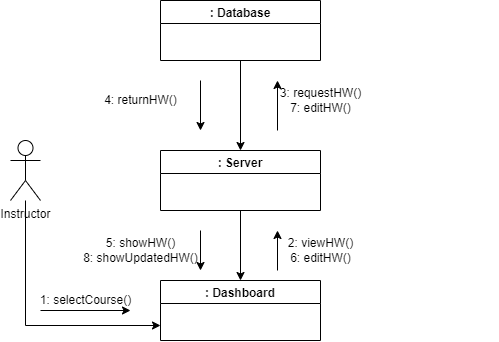

The diagram above was exported from draw.io. Its source (the exported page's mxGraphModel, read from the mxfile embedded in the PNG):
<mxGraphModel dx="1021" dy="459" grid="1" gridSize="10" guides="1" tooltips="1" connect="1" arrows="1" fold="1" page="1" pageScale="1" pageWidth="827" pageHeight="1169" math="0" shadow="0">
  <root>
    <mxCell id="WIyWlLk6GJQsqaUBKTNV-0" />
    <mxCell id="WIyWlLk6GJQsqaUBKTNV-1" parent="WIyWlLk6GJQsqaUBKTNV-0" />
    <mxCell id="G1rpc4JWKm-3GENUfNY0-67" style="edgeStyle=orthogonalEdgeStyle;rounded=0;orthogonalLoop=1;jettySize=auto;html=1;entryX=0;entryY=0.75;entryDx=0;entryDy=0;" edge="1" parent="WIyWlLk6GJQsqaUBKTNV-1" source="iBwWy9qzgMTDDv_Umj8q-19" target="iBwWy9qzgMTDDv_Umj8q-21">
      <mxGeometry relative="1" as="geometry">
        <Array as="points">
          <mxPoint x="505" y="455" />
        </Array>
      </mxGeometry>
    </mxCell>
    <mxCell id="iBwWy9qzgMTDDv_Umj8q-19" value="Instructor" style="shape=umlActor;verticalLabelPosition=bottom;verticalAlign=top;html=1;outlineConnect=0;" vertex="1" parent="WIyWlLk6GJQsqaUBKTNV-1">
      <mxGeometry x="490" y="270" width="30" height="60" as="geometry" />
    </mxCell>
    <mxCell id="G1rpc4JWKm-3GENUfNY0-51" style="edgeStyle=orthogonalEdgeStyle;rounded=0;orthogonalLoop=1;jettySize=auto;html=1;entryX=0.5;entryY=0;entryDx=0;entryDy=0;" edge="1" parent="WIyWlLk6GJQsqaUBKTNV-1" source="iBwWy9qzgMTDDv_Umj8q-20" target="iBwWy9qzgMTDDv_Umj8q-22">
      <mxGeometry relative="1" as="geometry" />
    </mxCell>
    <mxCell id="iBwWy9qzgMTDDv_Umj8q-20" value=": Database" style="swimlane;startSize=23;" vertex="1" parent="WIyWlLk6GJQsqaUBKTNV-1">
      <mxGeometry x="640" y="130" width="160" height="60" as="geometry" />
    </mxCell>
    <mxCell id="iBwWy9qzgMTDDv_Umj8q-21" value=": Dashboard" style="swimlane;startSize=23;" vertex="1" parent="WIyWlLk6GJQsqaUBKTNV-1">
      <mxGeometry x="640" y="410" width="160" height="60" as="geometry">
        <mxRectangle x="640" y="400" width="90" height="23" as="alternateBounds" />
      </mxGeometry>
    </mxCell>
    <mxCell id="G1rpc4JWKm-3GENUfNY0-62" style="edgeStyle=orthogonalEdgeStyle;rounded=0;orthogonalLoop=1;jettySize=auto;html=1;exitX=0.5;exitY=1;exitDx=0;exitDy=0;entryX=0.5;entryY=0;entryDx=0;entryDy=0;" edge="1" parent="WIyWlLk6GJQsqaUBKTNV-1" source="iBwWy9qzgMTDDv_Umj8q-22" target="iBwWy9qzgMTDDv_Umj8q-21">
      <mxGeometry relative="1" as="geometry" />
    </mxCell>
    <mxCell id="iBwWy9qzgMTDDv_Umj8q-22" value=": Server" style="swimlane;startSize=23;" vertex="1" parent="WIyWlLk6GJQsqaUBKTNV-1">
      <mxGeometry x="640" y="280" width="160" height="60" as="geometry" />
    </mxCell>
    <mxCell id="G1rpc4JWKm-3GENUfNY0-0" value="" style="endArrow=classic;html=1;rounded=0;startArrow=none;" edge="1" parent="WIyWlLk6GJQsqaUBKTNV-1">
      <mxGeometry width="50" height="50" relative="1" as="geometry">
        <mxPoint x="970" y="240" as="sourcePoint" />
        <mxPoint x="970" y="240" as="targetPoint" />
      </mxGeometry>
    </mxCell>
    <mxCell id="G1rpc4JWKm-3GENUfNY0-5" value="" style="endArrow=none;html=1;rounded=0;" edge="1" parent="WIyWlLk6GJQsqaUBKTNV-1">
      <mxGeometry width="50" height="50" relative="1" as="geometry">
        <mxPoint x="900" y="240" as="sourcePoint" />
        <mxPoint x="900" y="240" as="targetPoint" />
      </mxGeometry>
    </mxCell>
    <mxCell id="G1rpc4JWKm-3GENUfNY0-22" value="" style="endArrow=classic;html=1;rounded=0;" edge="1" parent="WIyWlLk6GJQsqaUBKTNV-1">
      <mxGeometry width="50" height="50" relative="1" as="geometry">
        <mxPoint x="520" y="440" as="sourcePoint" />
        <mxPoint x="610" y="440" as="targetPoint" />
      </mxGeometry>
    </mxCell>
    <mxCell id="G1rpc4JWKm-3GENUfNY0-25" value="" style="endArrow=classic;html=1;rounded=0;" edge="1" parent="WIyWlLk6GJQsqaUBKTNV-1">
      <mxGeometry width="50" height="50" relative="1" as="geometry">
        <mxPoint x="757" y="400" as="sourcePoint" />
        <mxPoint x="757" y="360" as="targetPoint" />
        <Array as="points" />
      </mxGeometry>
    </mxCell>
    <mxCell id="G1rpc4JWKm-3GENUfNY0-30" value="" style="endArrow=classic;html=1;rounded=0;" edge="1" parent="WIyWlLk6GJQsqaUBKTNV-1">
      <mxGeometry width="50" height="50" relative="1" as="geometry">
        <mxPoint x="757" y="260" as="sourcePoint" />
        <mxPoint x="757" y="210" as="targetPoint" />
      </mxGeometry>
    </mxCell>
    <mxCell id="G1rpc4JWKm-3GENUfNY0-32" value="" style="endArrow=classic;html=1;rounded=0;" edge="1" parent="WIyWlLk6GJQsqaUBKTNV-1">
      <mxGeometry width="50" height="50" relative="1" as="geometry">
        <mxPoint x="680" y="360" as="sourcePoint" />
        <mxPoint x="680" y="400" as="targetPoint" />
      </mxGeometry>
    </mxCell>
    <mxCell id="G1rpc4JWKm-3GENUfNY0-50" value="1: selectCourse()" style="text;html=1;align=center;verticalAlign=middle;resizable=0;points=[];autosize=1;strokeColor=none;fillColor=none;" vertex="1" parent="WIyWlLk6GJQsqaUBKTNV-1">
      <mxGeometry x="510" y="420" width="110" height="20" as="geometry" />
    </mxCell>
    <mxCell id="G1rpc4JWKm-3GENUfNY0-59" value="" style="endArrow=classic;html=1;rounded=0;" edge="1" parent="WIyWlLk6GJQsqaUBKTNV-1">
      <mxGeometry width="50" height="50" relative="1" as="geometry">
        <mxPoint x="680" y="210" as="sourcePoint" />
        <mxPoint x="680" y="260" as="targetPoint" />
      </mxGeometry>
    </mxCell>
    <mxCell id="G1rpc4JWKm-3GENUfNY0-68" value="2: viewHW()&lt;br&gt;6: editHW()" style="text;html=1;align=center;verticalAlign=middle;resizable=0;points=[];autosize=1;strokeColor=none;fillColor=none;" vertex="1" parent="WIyWlLk6GJQsqaUBKTNV-1">
      <mxGeometry x="760" y="365" width="80" height="30" as="geometry" />
    </mxCell>
    <mxCell id="G1rpc4JWKm-3GENUfNY0-69" value="3: requestHW()&lt;br&gt;7: editHW()" style="text;html=1;align=center;verticalAlign=middle;resizable=0;points=[];autosize=1;strokeColor=none;fillColor=none;" vertex="1" parent="WIyWlLk6GJQsqaUBKTNV-1">
      <mxGeometry x="750" y="215" width="100" height="30" as="geometry" />
    </mxCell>
    <mxCell id="G1rpc4JWKm-3GENUfNY0-70" value="4: returnHW()&lt;br&gt;" style="text;html=1;align=center;verticalAlign=middle;resizable=0;points=[];autosize=1;strokeColor=none;fillColor=none;" vertex="1" parent="WIyWlLk6GJQsqaUBKTNV-1">
      <mxGeometry x="575" y="220" width="90" height="20" as="geometry" />
    </mxCell>
    <mxCell id="G1rpc4JWKm-3GENUfNY0-71" value="5: showHW()&lt;br&gt;8: showUpdatedHW()" style="text;html=1;align=center;verticalAlign=middle;resizable=0;points=[];autosize=1;strokeColor=none;fillColor=none;" vertex="1" parent="WIyWlLk6GJQsqaUBKTNV-1">
      <mxGeometry x="555" y="365" width="130" height="30" as="geometry" />
    </mxCell>
  </root>
</mxGraphModel>